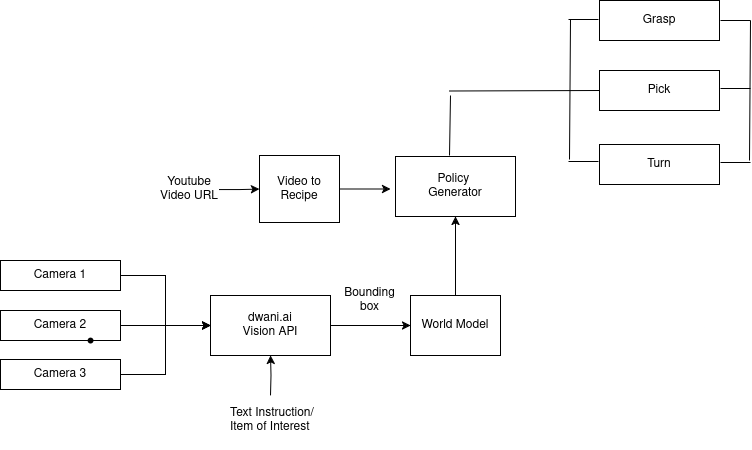

The diagram above was exported from draw.io. Its source (the exported page's mxGraphModel, read from the mxfile embedded in the PNG):
<mxGraphModel dx="751" dy="1160" grid="1" gridSize="10" guides="1" tooltips="1" connect="1" arrows="1" fold="1" page="1" pageScale="1" pageWidth="850" pageHeight="1100" math="0" shadow="0">
  <root>
    <mxCell id="0" />
    <mxCell id="1" parent="0" />
    <mxCell id="4ikvUzQY7yIpYAQsm8jC-23" style="edgeStyle=orthogonalEdgeStyle;rounded=0;orthogonalLoop=1;jettySize=auto;html=1;" edge="1" parent="1" source="tS96wk5UCQM938BdaKi8-1">
      <mxGeometry relative="1" as="geometry">
        <mxPoint x="431" y="278.5" as="targetPoint" />
      </mxGeometry>
    </mxCell>
    <mxCell id="tS96wk5UCQM938BdaKi8-1" value="&lt;div&gt;Video to&lt;/div&gt;&lt;div&gt;Recipe&lt;/div&gt;" style="rounded=0;whiteSpace=wrap;html=1;" parent="1" vertex="1">
      <mxGeometry x="300" y="245" width="80" height="67" as="geometry" />
    </mxCell>
    <mxCell id="4ikvUzQY7yIpYAQsm8jC-5" style="edgeStyle=orthogonalEdgeStyle;rounded=0;orthogonalLoop=1;jettySize=auto;html=1;entryX=0;entryY=0.5;entryDx=0;entryDy=0;" edge="1" parent="1" source="4ikvUzQY7yIpYAQsm8jC-1" target="4ikvUzQY7yIpYAQsm8jC-4">
      <mxGeometry relative="1" as="geometry" />
    </mxCell>
    <mxCell id="4ikvUzQY7yIpYAQsm8jC-1" value="Camera 1" style="rounded=0;whiteSpace=wrap;html=1;" vertex="1" parent="1">
      <mxGeometry x="41" y="350" width="120" height="30" as="geometry" />
    </mxCell>
    <mxCell id="4ikvUzQY7yIpYAQsm8jC-9" style="edgeStyle=orthogonalEdgeStyle;rounded=0;orthogonalLoop=1;jettySize=auto;html=1;entryX=0;entryY=0.5;entryDx=0;entryDy=0;" edge="1" parent="1" source="4ikvUzQY7yIpYAQsm8jC-2" target="4ikvUzQY7yIpYAQsm8jC-4">
      <mxGeometry relative="1" as="geometry" />
    </mxCell>
    <mxCell id="4ikvUzQY7yIpYAQsm8jC-2" value="Camera 2" style="rounded=0;whiteSpace=wrap;html=1;" vertex="1" parent="1">
      <mxGeometry x="41" y="400" width="120" height="30" as="geometry" />
    </mxCell>
    <mxCell id="4ikvUzQY7yIpYAQsm8jC-7" style="edgeStyle=orthogonalEdgeStyle;rounded=0;orthogonalLoop=1;jettySize=auto;html=1;entryX=0;entryY=0.5;entryDx=0;entryDy=0;" edge="1" parent="1" source="4ikvUzQY7yIpYAQsm8jC-3" target="4ikvUzQY7yIpYAQsm8jC-4">
      <mxGeometry relative="1" as="geometry" />
    </mxCell>
    <mxCell id="4ikvUzQY7yIpYAQsm8jC-3" value="Camera 3" style="rounded=0;whiteSpace=wrap;html=1;" vertex="1" parent="1">
      <mxGeometry x="41" y="449" width="120" height="30" as="geometry" />
    </mxCell>
    <mxCell id="4ikvUzQY7yIpYAQsm8jC-16" style="edgeStyle=orthogonalEdgeStyle;rounded=0;orthogonalLoop=1;jettySize=auto;html=1;entryX=0;entryY=0.5;entryDx=0;entryDy=0;" edge="1" parent="1" source="4ikvUzQY7yIpYAQsm8jC-4" target="4ikvUzQY7yIpYAQsm8jC-11">
      <mxGeometry relative="1" as="geometry" />
    </mxCell>
    <mxCell id="4ikvUzQY7yIpYAQsm8jC-4" value="&lt;div&gt;dwani.ai&lt;/div&gt;&lt;div&gt;Vision API&lt;/div&gt;" style="rounded=0;whiteSpace=wrap;html=1;" vertex="1" parent="1">
      <mxGeometry x="251" y="385" width="120" height="60" as="geometry" />
    </mxCell>
    <mxCell id="4ikvUzQY7yIpYAQsm8jC-21" style="edgeStyle=orthogonalEdgeStyle;rounded=0;orthogonalLoop=1;jettySize=auto;html=1;entryX=0.5;entryY=1;entryDx=0;entryDy=0;" edge="1" parent="1" source="4ikvUzQY7yIpYAQsm8jC-11" target="4ikvUzQY7yIpYAQsm8jC-20">
      <mxGeometry relative="1" as="geometry">
        <mxPoint x="491" y="275" as="targetPoint" />
      </mxGeometry>
    </mxCell>
    <mxCell id="4ikvUzQY7yIpYAQsm8jC-11" value="World Model" style="rounded=0;whiteSpace=wrap;html=1;" vertex="1" parent="1">
      <mxGeometry x="451" y="385" width="90" height="60" as="geometry" />
    </mxCell>
    <mxCell id="4ikvUzQY7yIpYAQsm8jC-15" style="edgeStyle=orthogonalEdgeStyle;rounded=0;orthogonalLoop=1;jettySize=auto;html=1;" edge="1" parent="1" target="4ikvUzQY7yIpYAQsm8jC-4">
      <mxGeometry relative="1" as="geometry">
        <mxPoint x="311" y="485" as="sourcePoint" />
      </mxGeometry>
    </mxCell>
    <mxCell id="4ikvUzQY7yIpYAQsm8jC-17" value="&lt;div&gt;Bounding&lt;/div&gt;&lt;div&gt;box&lt;/div&gt;" style="text;html=1;align=center;verticalAlign=middle;resizable=0;points=[];autosize=1;strokeColor=none;fillColor=none;" vertex="1" parent="1">
      <mxGeometry x="375" y="370" width="70" height="40" as="geometry" />
    </mxCell>
    <mxCell id="4ikvUzQY7yIpYAQsm8jC-19" style="edgeStyle=orthogonalEdgeStyle;rounded=0;orthogonalLoop=1;jettySize=auto;html=1;entryX=0;entryY=0.5;entryDx=0;entryDy=0;" edge="1" parent="1" source="4ikvUzQY7yIpYAQsm8jC-18" target="tS96wk5UCQM938BdaKi8-1">
      <mxGeometry relative="1" as="geometry" />
    </mxCell>
    <mxCell id="4ikvUzQY7yIpYAQsm8jC-18" value="Youtube Video URL" style="text;html=1;align=center;verticalAlign=middle;whiteSpace=wrap;rounded=0;" vertex="1" parent="1">
      <mxGeometry x="200" y="264" width="60" height="30" as="geometry" />
    </mxCell>
    <mxCell id="4ikvUzQY7yIpYAQsm8jC-20" value="&lt;div&gt;Policy&amp;nbsp;&lt;/div&gt;&lt;div&gt;Generator&lt;/div&gt;" style="rounded=0;whiteSpace=wrap;html=1;" vertex="1" parent="1">
      <mxGeometry x="436" y="246" width="120" height="60" as="geometry" />
    </mxCell>
    <mxCell id="4ikvUzQY7yIpYAQsm8jC-25" value="" style="shape=waypoint;sketch=0;size=6;pointerEvents=1;points=[];fillColor=none;resizable=0;rotatable=0;perimeter=centerPerimeter;snapToPoint=1;" vertex="1" parent="1">
      <mxGeometry x="121" y="420" width="20" height="20" as="geometry" />
    </mxCell>
    <mxCell id="4ikvUzQY7yIpYAQsm8jC-26" value="&lt;div&gt;Text Instruction/&lt;/div&gt;&lt;div&gt;Item of Interest&lt;/div&gt;" style="text;whiteSpace=wrap;html=1;" vertex="1" parent="1">
      <mxGeometry x="269" y="489" width="120" height="50" as="geometry" />
    </mxCell>
    <mxCell id="4ikvUzQY7yIpYAQsm8jC-27" value="Grasp" style="rounded=0;whiteSpace=wrap;html=1;" vertex="1" parent="1">
      <mxGeometry x="640" y="90" width="120" height="40" as="geometry" />
    </mxCell>
    <mxCell id="4ikvUzQY7yIpYAQsm8jC-29" value="Pick" style="rounded=0;whiteSpace=wrap;html=1;" vertex="1" parent="1">
      <mxGeometry x="640" y="160" width="120" height="40" as="geometry" />
    </mxCell>
    <mxCell id="4ikvUzQY7yIpYAQsm8jC-30" value="Turn" style="rounded=0;whiteSpace=wrap;html=1;" vertex="1" parent="1">
      <mxGeometry x="640" y="234" width="120" height="40" as="geometry" />
    </mxCell>
    <mxCell id="4ikvUzQY7yIpYAQsm8jC-40" value="" style="endArrow=none;html=1;rounded=0;" edge="1" parent="1">
      <mxGeometry width="50" height="50" relative="1" as="geometry">
        <mxPoint x="761" y="110" as="sourcePoint" />
        <mxPoint x="791" y="110" as="targetPoint" />
      </mxGeometry>
    </mxCell>
    <mxCell id="4ikvUzQY7yIpYAQsm8jC-44" value="" style="endArrow=none;html=1;rounded=0;" edge="1" parent="1">
      <mxGeometry width="50" height="50" relative="1" as="geometry">
        <mxPoint x="761" y="178" as="sourcePoint" />
        <mxPoint x="791" y="178" as="targetPoint" />
      </mxGeometry>
    </mxCell>
    <mxCell id="4ikvUzQY7yIpYAQsm8jC-45" value="" style="endArrow=none;html=1;rounded=0;" edge="1" parent="1">
      <mxGeometry width="50" height="50" relative="1" as="geometry">
        <mxPoint x="761" y="252" as="sourcePoint" />
        <mxPoint x="791" y="252" as="targetPoint" />
      </mxGeometry>
    </mxCell>
    <mxCell id="4ikvUzQY7yIpYAQsm8jC-47" value="" style="endArrow=none;html=1;rounded=0;" edge="1" parent="1">
      <mxGeometry width="50" height="50" relative="1" as="geometry">
        <mxPoint x="791" y="110" as="sourcePoint" />
        <mxPoint x="790" y="250" as="targetPoint" />
      </mxGeometry>
    </mxCell>
    <mxCell id="4ikvUzQY7yIpYAQsm8jC-49" value="" style="endArrow=none;html=1;rounded=0;" edge="1" parent="1">
      <mxGeometry width="50" height="50" relative="1" as="geometry">
        <mxPoint x="609" y="109" as="sourcePoint" />
        <mxPoint x="639" y="109" as="targetPoint" />
      </mxGeometry>
    </mxCell>
    <mxCell id="4ikvUzQY7yIpYAQsm8jC-51" value="" style="endArrow=none;html=1;rounded=0;" edge="1" parent="1">
      <mxGeometry width="50" height="50" relative="1" as="geometry">
        <mxPoint x="609" y="251" as="sourcePoint" />
        <mxPoint x="639" y="251" as="targetPoint" />
      </mxGeometry>
    </mxCell>
    <mxCell id="4ikvUzQY7yIpYAQsm8jC-52" value="" style="endArrow=none;html=1;rounded=0;" edge="1" parent="1">
      <mxGeometry width="50" height="50" relative="1" as="geometry">
        <mxPoint x="611" y="109" as="sourcePoint" />
        <mxPoint x="610" y="249" as="targetPoint" />
      </mxGeometry>
    </mxCell>
    <mxCell id="4ikvUzQY7yIpYAQsm8jC-55" value="" style="endArrow=none;html=1;rounded=0;" edge="1" parent="1">
      <mxGeometry width="50" height="50" relative="1" as="geometry">
        <mxPoint x="491" y="185" as="sourcePoint" />
        <mxPoint x="490" y="245" as="targetPoint" />
      </mxGeometry>
    </mxCell>
    <mxCell id="4ikvUzQY7yIpYAQsm8jC-56" value="" style="endArrow=none;html=1;rounded=0;entryX=0;entryY=0.5;entryDx=0;entryDy=0;" edge="1" parent="1" target="4ikvUzQY7yIpYAQsm8jC-29">
      <mxGeometry width="50" height="50" relative="1" as="geometry">
        <mxPoint x="490" y="180.5" as="sourcePoint" />
        <mxPoint x="547" y="179.5" as="targetPoint" />
      </mxGeometry>
    </mxCell>
  </root>
</mxGraphModel>